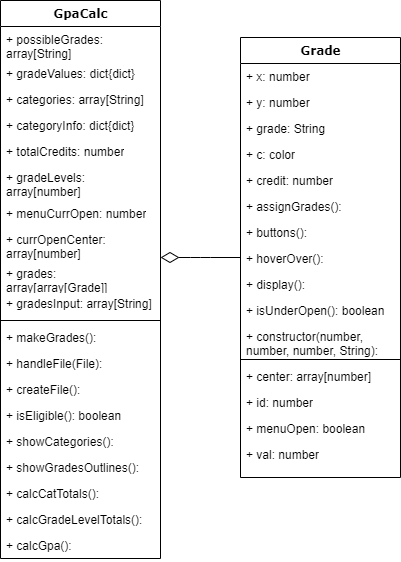

The diagram above was exported from draw.io. Its source (the exported page's mxGraphModel, read from the mxfile embedded in the PNG):
<mxGraphModel dx="1038" dy="556" grid="1" gridSize="10" guides="1" tooltips="1" connect="1" arrows="1" fold="1" page="1" pageScale="1" pageWidth="1100" pageHeight="850" background="#ffffff" math="0" shadow="0">
  <root>
    <mxCell id="0" />
    <mxCell id="1" parent="0" />
    <mxCell id="78961159f06e98e8-121" style="edgeStyle=elbowEdgeStyle;html=1;labelBackgroundColor=none;startFill=0;startSize=8;endArrow=diamondThin;endFill=0;endSize=16;fontFamily=Verdana;fontSize=12;elbow=vertical;" parent="1" source="78961159f06e98e8-17" target="78961159f06e98e8-30" edge="1">
      <mxGeometry relative="1" as="geometry">
        <mxPoint x="250" y="259.88235294117635" as="sourcePoint" />
      </mxGeometry>
    </mxCell>
    <mxCell id="78961159f06e98e8-30" value="GpaCalc" style="swimlane;html=1;fontStyle=1;align=center;verticalAlign=top;childLayout=stackLayout;horizontal=1;startSize=26;horizontalStack=0;resizeParent=1;resizeLast=0;collapsible=1;marginBottom=0;swimlaneFillColor=#ffffff;rounded=0;shadow=0;comic=0;labelBackgroundColor=none;strokeWidth=1;fillColor=none;fontFamily=Verdana;fontSize=12" parent="1" vertex="1">
      <mxGeometry x="440" y="83" width="160" height="558" as="geometry" />
    </mxCell>
    <mxCell id="78961159f06e98e8-31" value="+ possibleGrades: array[String]" style="text;html=1;strokeColor=none;fillColor=none;align=left;verticalAlign=top;spacingLeft=4;spacingRight=4;whiteSpace=wrap;overflow=hidden;rotatable=0;points=[[0,0.5],[1,0.5]];portConstraint=eastwest;" parent="78961159f06e98e8-30" vertex="1">
      <mxGeometry y="26" width="160" height="34" as="geometry" />
    </mxCell>
    <mxCell id="78961159f06e98e8-32" value="+ gradeValues: dict{dict}" style="text;html=1;strokeColor=none;fillColor=none;align=left;verticalAlign=top;spacingLeft=4;spacingRight=4;whiteSpace=wrap;overflow=hidden;rotatable=0;points=[[0,0.5],[1,0.5]];portConstraint=eastwest;" parent="78961159f06e98e8-30" vertex="1">
      <mxGeometry y="60" width="160" height="26" as="geometry" />
    </mxCell>
    <mxCell id="78961159f06e98e8-33" value="+ categories: array[String]" style="text;html=1;strokeColor=none;fillColor=none;align=left;verticalAlign=top;spacingLeft=4;spacingRight=4;whiteSpace=wrap;overflow=hidden;rotatable=0;points=[[0,0.5],[1,0.5]];portConstraint=eastwest;" parent="78961159f06e98e8-30" vertex="1">
      <mxGeometry y="86" width="160" height="26" as="geometry" />
    </mxCell>
    <mxCell id="78961159f06e98e8-34" value="+ categoryInfo: dict{dict}" style="text;html=1;strokeColor=none;fillColor=none;align=left;verticalAlign=top;spacingLeft=4;spacingRight=4;whiteSpace=wrap;overflow=hidden;rotatable=0;points=[[0,0.5],[1,0.5]];portConstraint=eastwest;" parent="78961159f06e98e8-30" vertex="1">
      <mxGeometry y="112" width="160" height="26" as="geometry" />
    </mxCell>
    <mxCell id="78961159f06e98e8-36" value="+ totalCredits: number" style="text;html=1;strokeColor=none;fillColor=none;align=left;verticalAlign=top;spacingLeft=4;spacingRight=4;whiteSpace=wrap;overflow=hidden;rotatable=0;points=[[0,0.5],[1,0.5]];portConstraint=eastwest;" parent="78961159f06e98e8-30" vertex="1">
      <mxGeometry y="138" width="160" height="26" as="geometry" />
    </mxCell>
    <mxCell id="78961159f06e98e8-37" value="+ gradeLevels: array[number]" style="text;html=1;strokeColor=none;fillColor=none;align=left;verticalAlign=top;spacingLeft=4;spacingRight=4;whiteSpace=wrap;overflow=hidden;rotatable=0;points=[[0,0.5],[1,0.5]];portConstraint=eastwest;" parent="78961159f06e98e8-30" vertex="1">
      <mxGeometry y="164" width="160" height="36" as="geometry" />
    </mxCell>
    <mxCell id="YwzFQX-D9kWrUFblAAly-20" value="+ menuCurrOpen: number" style="text;html=1;strokeColor=none;fillColor=none;align=left;verticalAlign=top;spacingLeft=4;spacingRight=4;whiteSpace=wrap;overflow=hidden;rotatable=0;points=[[0,0.5],[1,0.5]];portConstraint=eastwest;" parent="78961159f06e98e8-30" vertex="1">
      <mxGeometry y="200" width="160" height="26" as="geometry" />
    </mxCell>
    <mxCell id="YwzFQX-D9kWrUFblAAly-21" value="+ currOpenCenter: array[number]" style="text;html=1;strokeColor=none;fillColor=none;align=left;verticalAlign=top;spacingLeft=4;spacingRight=4;whiteSpace=wrap;overflow=hidden;rotatable=0;points=[[0,0.5],[1,0.5]];portConstraint=eastwest;" parent="78961159f06e98e8-30" vertex="1">
      <mxGeometry y="226" width="160" height="34" as="geometry" />
    </mxCell>
    <mxCell id="YwzFQX-D9kWrUFblAAly-22" value="+ grades: array[array[Grade]]" style="text;html=1;strokeColor=none;fillColor=none;align=left;verticalAlign=top;spacingLeft=4;spacingRight=4;whiteSpace=wrap;overflow=hidden;rotatable=0;points=[[0,0.5],[1,0.5]];portConstraint=eastwest;" parent="78961159f06e98e8-30" vertex="1">
      <mxGeometry y="260" width="160" height="30" as="geometry" />
    </mxCell>
    <mxCell id="YwzFQX-D9kWrUFblAAly-23" value="+ gradesInput: array[String]" style="text;html=1;strokeColor=none;fillColor=none;align=left;verticalAlign=top;spacingLeft=4;spacingRight=4;whiteSpace=wrap;overflow=hidden;rotatable=0;points=[[0,0.5],[1,0.5]];portConstraint=eastwest;" parent="78961159f06e98e8-30" vertex="1">
      <mxGeometry y="290" width="160" height="26" as="geometry" />
    </mxCell>
    <mxCell id="78961159f06e98e8-38" value="" style="line;html=1;strokeWidth=1;fillColor=none;align=left;verticalAlign=middle;spacingTop=-1;spacingLeft=3;spacingRight=3;rotatable=0;labelPosition=right;points=[];portConstraint=eastwest;" parent="78961159f06e98e8-30" vertex="1">
      <mxGeometry y="316" width="160" height="8" as="geometry" />
    </mxCell>
    <mxCell id="78961159f06e98e8-39" value="+ makeGrades():&amp;nbsp;" style="text;html=1;strokeColor=none;fillColor=none;align=left;verticalAlign=top;spacingLeft=4;spacingRight=4;whiteSpace=wrap;overflow=hidden;rotatable=0;points=[[0,0.5],[1,0.5]];portConstraint=eastwest;" parent="78961159f06e98e8-30" vertex="1">
      <mxGeometry y="324" width="160" height="26" as="geometry" />
    </mxCell>
    <mxCell id="78961159f06e98e8-40" value="+ handleFile(File):&amp;nbsp;" style="text;html=1;strokeColor=none;fillColor=none;align=left;verticalAlign=top;spacingLeft=4;spacingRight=4;whiteSpace=wrap;overflow=hidden;rotatable=0;points=[[0,0.5],[1,0.5]];portConstraint=eastwest;" parent="78961159f06e98e8-30" vertex="1">
      <mxGeometry y="350" width="160" height="26" as="geometry" />
    </mxCell>
    <mxCell id="78961159f06e98e8-42" value="+ createFile():&amp;nbsp;" style="text;html=1;strokeColor=none;fillColor=none;align=left;verticalAlign=top;spacingLeft=4;spacingRight=4;whiteSpace=wrap;overflow=hidden;rotatable=0;points=[[0,0.5],[1,0.5]];portConstraint=eastwest;" parent="78961159f06e98e8-30" vertex="1">
      <mxGeometry y="376" width="160" height="26" as="geometry" />
    </mxCell>
    <mxCell id="YwzFQX-D9kWrUFblAAly-10" value="+ isEligible(): boolean" style="text;html=1;strokeColor=none;fillColor=none;align=left;verticalAlign=top;spacingLeft=4;spacingRight=4;whiteSpace=wrap;overflow=hidden;rotatable=0;points=[[0,0.5],[1,0.5]];portConstraint=eastwest;" parent="78961159f06e98e8-30" vertex="1">
      <mxGeometry y="402" width="160" height="26" as="geometry" />
    </mxCell>
    <mxCell id="YwzFQX-D9kWrUFblAAly-12" value="+ showCategories():&amp;nbsp;" style="text;html=1;strokeColor=none;fillColor=none;align=left;verticalAlign=top;spacingLeft=4;spacingRight=4;whiteSpace=wrap;overflow=hidden;rotatable=0;points=[[0,0.5],[1,0.5]];portConstraint=eastwest;" parent="78961159f06e98e8-30" vertex="1">
      <mxGeometry y="428" width="160" height="26" as="geometry" />
    </mxCell>
    <mxCell id="YwzFQX-D9kWrUFblAAly-18" value="+ showGradesOutlines():&amp;nbsp;" style="text;html=1;strokeColor=none;fillColor=none;align=left;verticalAlign=top;spacingLeft=4;spacingRight=4;whiteSpace=wrap;overflow=hidden;rotatable=0;points=[[0,0.5],[1,0.5]];portConstraint=eastwest;" parent="78961159f06e98e8-30" vertex="1">
      <mxGeometry y="454" width="160" height="26" as="geometry" />
    </mxCell>
    <mxCell id="YwzFQX-D9kWrUFblAAly-17" value="+ calcCatTotals():&amp;nbsp;" style="text;html=1;strokeColor=none;fillColor=none;align=left;verticalAlign=top;spacingLeft=4;spacingRight=4;whiteSpace=wrap;overflow=hidden;rotatable=0;points=[[0,0.5],[1,0.5]];portConstraint=eastwest;" parent="78961159f06e98e8-30" vertex="1">
      <mxGeometry y="480" width="160" height="26" as="geometry" />
    </mxCell>
    <mxCell id="YwzFQX-D9kWrUFblAAly-13" value="+ calcGradeLevelTotals():&amp;nbsp;" style="text;html=1;strokeColor=none;fillColor=none;align=left;verticalAlign=top;spacingLeft=4;spacingRight=4;whiteSpace=wrap;overflow=hidden;rotatable=0;points=[[0,0.5],[1,0.5]];portConstraint=eastwest;" parent="78961159f06e98e8-30" vertex="1">
      <mxGeometry y="506" width="160" height="26" as="geometry" />
    </mxCell>
    <mxCell id="YwzFQX-D9kWrUFblAAly-19" value="+ calcGpa():&amp;nbsp;" style="text;html=1;strokeColor=none;fillColor=none;align=left;verticalAlign=top;spacingLeft=4;spacingRight=4;whiteSpace=wrap;overflow=hidden;rotatable=0;points=[[0,0.5],[1,0.5]];portConstraint=eastwest;" parent="78961159f06e98e8-30" vertex="1">
      <mxGeometry y="532" width="160" height="26" as="geometry" />
    </mxCell>
    <mxCell id="78961159f06e98e8-17" value="Grade" style="swimlane;html=1;fontStyle=1;align=center;verticalAlign=top;childLayout=stackLayout;horizontal=1;startSize=26;horizontalStack=0;resizeParent=1;resizeLast=0;collapsible=1;marginBottom=0;swimlaneFillColor=#ffffff;rounded=0;shadow=0;comic=0;labelBackgroundColor=none;strokeWidth=1;fillColor=none;fontFamily=Verdana;fontSize=12" parent="1" vertex="1">
      <mxGeometry x="680" y="120" width="160" height="440" as="geometry" />
    </mxCell>
    <mxCell id="78961159f06e98e8-21" value="+ x: number" style="text;html=1;strokeColor=none;fillColor=none;align=left;verticalAlign=top;spacingLeft=4;spacingRight=4;whiteSpace=wrap;overflow=hidden;rotatable=0;points=[[0,0.5],[1,0.5]];portConstraint=eastwest;" parent="78961159f06e98e8-17" vertex="1">
      <mxGeometry y="26" width="160" height="26" as="geometry" />
    </mxCell>
    <mxCell id="78961159f06e98e8-23" value="+ y: number" style="text;html=1;strokeColor=none;fillColor=none;align=left;verticalAlign=top;spacingLeft=4;spacingRight=4;whiteSpace=wrap;overflow=hidden;rotatable=0;points=[[0,0.5],[1,0.5]];portConstraint=eastwest;" parent="78961159f06e98e8-17" vertex="1">
      <mxGeometry y="52" width="160" height="26" as="geometry" />
    </mxCell>
    <mxCell id="78961159f06e98e8-25" value="+ grade: String" style="text;html=1;strokeColor=none;fillColor=none;align=left;verticalAlign=top;spacingLeft=4;spacingRight=4;whiteSpace=wrap;overflow=hidden;rotatable=0;points=[[0,0.5],[1,0.5]];portConstraint=eastwest;" parent="78961159f06e98e8-17" vertex="1">
      <mxGeometry y="78" width="160" height="26" as="geometry" />
    </mxCell>
    <mxCell id="78961159f06e98e8-26" value="+ c: color" style="text;html=1;strokeColor=none;fillColor=none;align=left;verticalAlign=top;spacingLeft=4;spacingRight=4;whiteSpace=wrap;overflow=hidden;rotatable=0;points=[[0,0.5],[1,0.5]];portConstraint=eastwest;" parent="78961159f06e98e8-17" vertex="1">
      <mxGeometry y="104" width="160" height="26" as="geometry" />
    </mxCell>
    <mxCell id="YwzFQX-D9kWrUFblAAly-2" value="+ credit: number" style="text;html=1;strokeColor=none;fillColor=none;align=left;verticalAlign=top;spacingLeft=4;spacingRight=4;whiteSpace=wrap;overflow=hidden;rotatable=0;points=[[0,0.5],[1,0.5]];portConstraint=eastwest;" parent="78961159f06e98e8-17" vertex="1">
      <mxGeometry y="130" width="160" height="26" as="geometry" />
    </mxCell>
    <mxCell id="YwzFQX-D9kWrUFblAAly-9" value="+ assignGrades():&amp;nbsp;" style="text;html=1;strokeColor=none;fillColor=none;align=left;verticalAlign=top;spacingLeft=4;spacingRight=4;whiteSpace=wrap;overflow=hidden;rotatable=0;points=[[0,0.5],[1,0.5]];portConstraint=eastwest;" parent="78961159f06e98e8-17" vertex="1">
      <mxGeometry y="156" width="160" height="26" as="geometry" />
    </mxCell>
    <mxCell id="YwzFQX-D9kWrUFblAAly-8" value="+ buttons():&amp;nbsp;" style="text;html=1;strokeColor=none;fillColor=none;align=left;verticalAlign=top;spacingLeft=4;spacingRight=4;whiteSpace=wrap;overflow=hidden;rotatable=0;points=[[0,0.5],[1,0.5]];portConstraint=eastwest;" parent="78961159f06e98e8-17" vertex="1">
      <mxGeometry y="182" width="160" height="26" as="geometry" />
    </mxCell>
    <mxCell id="YwzFQX-D9kWrUFblAAly-7" value="+ hoverOver():&amp;nbsp;" style="text;html=1;strokeColor=none;fillColor=none;align=left;verticalAlign=top;spacingLeft=4;spacingRight=4;whiteSpace=wrap;overflow=hidden;rotatable=0;points=[[0,0.5],[1,0.5]];portConstraint=eastwest;" parent="78961159f06e98e8-17" vertex="1">
      <mxGeometry y="208" width="160" height="26" as="geometry" />
    </mxCell>
    <mxCell id="YwzFQX-D9kWrUFblAAly-6" value="+ display():&amp;nbsp;" style="text;html=1;strokeColor=none;fillColor=none;align=left;verticalAlign=top;spacingLeft=4;spacingRight=4;whiteSpace=wrap;overflow=hidden;rotatable=0;points=[[0,0.5],[1,0.5]];portConstraint=eastwest;" parent="78961159f06e98e8-17" vertex="1">
      <mxGeometry y="234" width="160" height="26" as="geometry" />
    </mxCell>
    <mxCell id="78961159f06e98e8-27" value="+ isUnderOpen(): boolean" style="text;html=1;strokeColor=none;fillColor=none;align=left;verticalAlign=top;spacingLeft=4;spacingRight=4;whiteSpace=wrap;overflow=hidden;rotatable=0;points=[[0,0.5],[1,0.5]];portConstraint=eastwest;" parent="78961159f06e98e8-17" vertex="1">
      <mxGeometry y="260" width="160" height="26" as="geometry" />
    </mxCell>
    <mxCell id="78961159f06e98e8-20" value="+ constructor(number, number, number, String):&amp;nbsp;" style="text;html=1;strokeColor=none;fillColor=none;align=left;verticalAlign=top;spacingLeft=4;spacingRight=4;whiteSpace=wrap;overflow=hidden;rotatable=0;points=[[0,0.5],[1,0.5]];portConstraint=eastwest;" parent="78961159f06e98e8-17" vertex="1">
      <mxGeometry y="286" width="160" height="32" as="geometry" />
    </mxCell>
    <mxCell id="78961159f06e98e8-19" value="" style="line;html=1;strokeWidth=1;fillColor=none;align=left;verticalAlign=middle;spacingTop=-1;spacingLeft=3;spacingRight=3;rotatable=0;labelPosition=right;points=[];portConstraint=eastwest;" parent="78961159f06e98e8-17" vertex="1">
      <mxGeometry y="318" width="160" height="8" as="geometry" />
    </mxCell>
    <mxCell id="YwzFQX-D9kWrUFblAAly-5" value="+ center: array[number]" style="text;html=1;strokeColor=none;fillColor=none;align=left;verticalAlign=top;spacingLeft=4;spacingRight=4;whiteSpace=wrap;overflow=hidden;rotatable=0;points=[[0,0.5],[1,0.5]];portConstraint=eastwest;" parent="78961159f06e98e8-17" vertex="1">
      <mxGeometry y="326" width="160" height="26" as="geometry" />
    </mxCell>
    <mxCell id="YwzFQX-D9kWrUFblAAly-4" value="+ id: number" style="text;html=1;strokeColor=none;fillColor=none;align=left;verticalAlign=top;spacingLeft=4;spacingRight=4;whiteSpace=wrap;overflow=hidden;rotatable=0;points=[[0,0.5],[1,0.5]];portConstraint=eastwest;" parent="78961159f06e98e8-17" vertex="1">
      <mxGeometry y="352" width="160" height="26" as="geometry" />
    </mxCell>
    <mxCell id="YwzFQX-D9kWrUFblAAly-3" value="+ menuOpen: boolean" style="text;html=1;strokeColor=none;fillColor=none;align=left;verticalAlign=top;spacingLeft=4;spacingRight=4;whiteSpace=wrap;overflow=hidden;rotatable=0;points=[[0,0.5],[1,0.5]];portConstraint=eastwest;" parent="78961159f06e98e8-17" vertex="1">
      <mxGeometry y="378" width="160" height="26" as="geometry" />
    </mxCell>
    <mxCell id="78961159f06e98e8-24" value="+ val: number" style="text;html=1;strokeColor=none;fillColor=none;align=left;verticalAlign=top;spacingLeft=4;spacingRight=4;whiteSpace=wrap;overflow=hidden;rotatable=0;points=[[0,0.5],[1,0.5]];portConstraint=eastwest;" parent="78961159f06e98e8-17" vertex="1">
      <mxGeometry y="404" width="160" height="26" as="geometry" />
    </mxCell>
  </root>
</mxGraphModel>